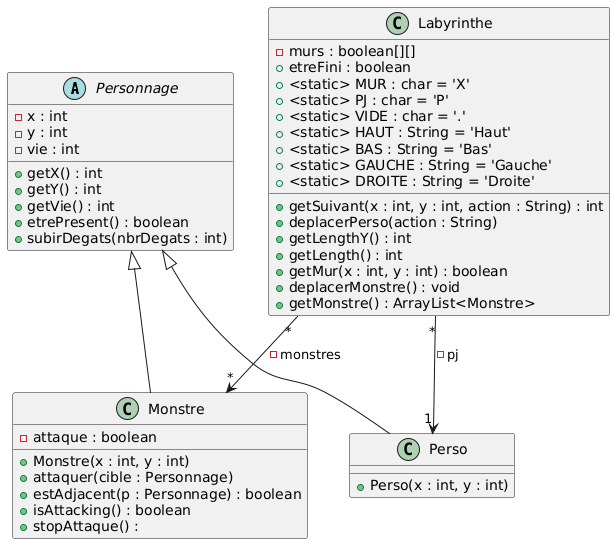

The diagram above was rendered by PlantUML. Its source (embedded in the PNG):
@startuml
abstract class Personnage {
    - x : int
    - y : int
    - vie : int
    + getX() : int
    + getY() : int
    + getVie() : int
    + etrePresent() : boolean
    + subirDegats(nbrDegats : int)
}

class Monstre extends Personnage {
	- attaque : boolean
    + Monstre(x : int, y : int)
    + attaquer(cible : Personnage)
    + estAdjacent(p : Personnage) : boolean
    + isAttacking() : boolean
    + stopAttaque() :
   }

class Perso extends Personnage {
    + Perso(x : int, y : int)
}

class Labyrinthe {
    -murs : boolean[][]
    +etreFini : boolean
    +<static> MUR : char = 'X'
    +<static> PJ : char = 'P'
    +<static> VIDE : char = '.'
    +<static> HAUT : String = 'Haut'
    +<static> BAS : String = 'Bas'
    +<static> GAUCHE : String = 'Gauche'
    +<static> DROITE : String = 'Droite'
    +getSuivant(x : int, y : int, action : String) : int
    +deplacerPerso(action : String)
    +getLengthY() : int
    +getLength() : int
    +getMur(x : int, y : int) : boolean
    +deplacerMonstre() : void
    +getMonstre() : ArrayList<Monstre>
}

Labyrinthe "*" --> "1" Perso : -pj
Labyrinthe "*" --> "*" Monstre : -monstres
@enduml